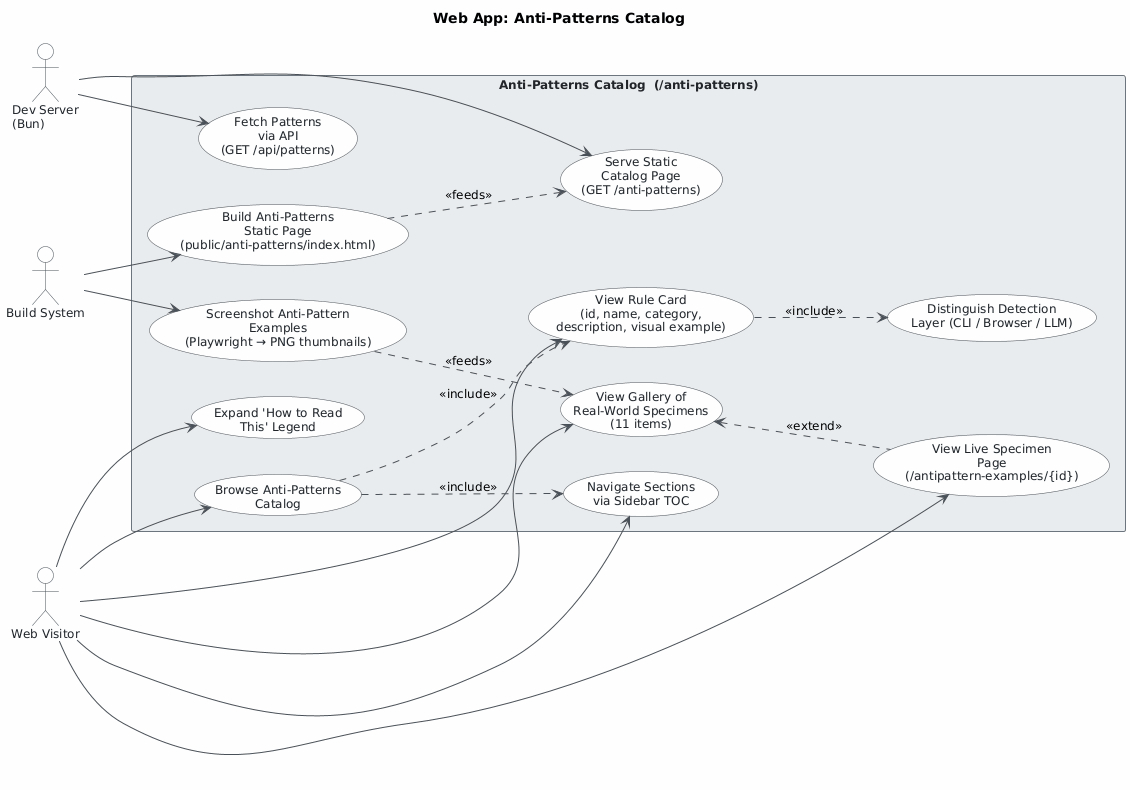

The diagram above was rendered by PlantUML. Its source (embedded in the PNG):
@startuml
skinparam classAttributeIconSize 0
skinparam shadowing false
skinparam defaultFontName "Segoe UI"
skinparam defaultFontSize 12
skinparam backgroundColor #FEFEFE
skinparam class {
    BackgroundColor #F8F9FA
    BorderColor #495057
    ArrowColor #495057
    FontColor #212529
}
skinparam package {
    BackgroundColor #E9ECEF
    BorderColor #6C757D
}
skinparam actor {
    BackgroundColor #F8F9FA
    BorderColor #495057
    FontColor #212529
}
skinparam usecase {
    BackgroundColor #F8F9FA
    BorderColor #495057
    FontColor #212529
    ArrowColor #495057
}
skinparam rectangle {
    BackgroundColor #E9ECEF
    BorderColor #6C757D
    FontColor #212529
}

title Web App: Anti-Patterns Catalog

left to right direction

actor "Web Visitor" as visitor
actor "Dev Server\n(Bun)" as devServer
actor "Build System" as buildSystem

rectangle "Anti-Patterns Catalog  (/anti-patterns)" {

    usecase "Browse Anti-Patterns\nCatalog" as UC_Browse
    usecase "View Rule Card\n(id, name, category,\ndescription, visual example)" as UC_ViewCard
    usecase "Navigate Sections\nvia Sidebar TOC" as UC_Sidebar
    usecase "Distinguish Detection\nLayer (CLI / Browser / LLM)" as UC_Layer
    usecase "Expand 'How to Read\nThis' Legend" as UC_Legend
    usecase "View Gallery of\nReal-World Specimens\n(11 items)" as UC_Gallery
    usecase "View Live Specimen\nPage\n(/antipattern-examples/{id})" as UC_Specimen

    usecase "Serve Static\nCatalog Page\n(GET /anti-patterns)" as UC_Serve
    usecase "Fetch Patterns\nvia API\n(GET /api/patterns)" as UC_API

    usecase "Build Anti-Patterns\nStatic Page\n(public/anti-patterns/index.html)" as UC_Build
    usecase "Screenshot Anti-Pattern\nExamples\n(Playwright → PNG thumbnails)" as UC_Screenshot

}

' Web Visitor interactions
visitor --> UC_Browse
visitor --> UC_ViewCard
visitor --> UC_Sidebar
visitor --> UC_Legend
visitor --> UC_Gallery
visitor --> UC_Specimen

' Dev Server interactions
devServer --> UC_Serve
devServer --> UC_API

' Build System interactions
buildSystem --> UC_Build
buildSystem --> UC_Screenshot

' Include relationships (sub-steps of browsing)
UC_Browse ..> UC_ViewCard      : <<include>>
UC_Browse ..> UC_Sidebar       : <<include>>
UC_ViewCard ..> UC_Layer       : <<include>>

' Extend relationships (optional deeper navigation)
UC_Gallery <.. UC_Specimen     : <<extend>>

' Build feeds runtime
UC_Build ..> UC_Serve         : <<feeds>>
UC_Screenshot ..> UC_Gallery  : <<feeds>>
@enduml